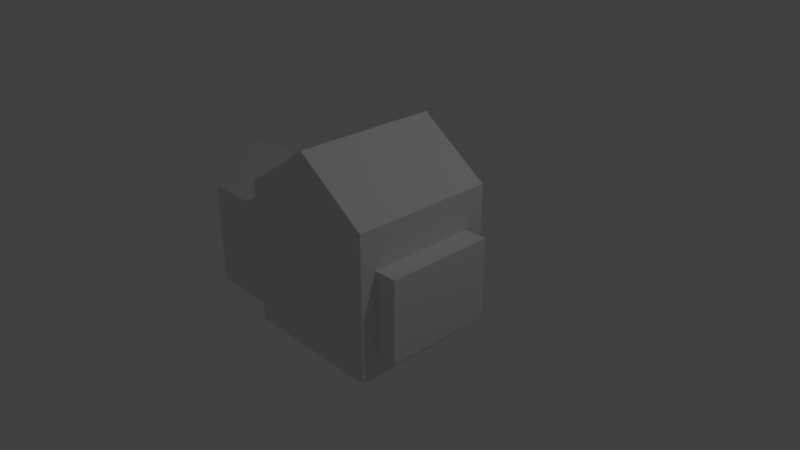 # Source: house.blend  (saved by Blender 2.79.0; exported with 4.5.12 LTS)
import bpy
from mathutils import Matrix  # noqa: F401  (used for matrix-valued properties, if any)

bpy.ops.wm.read_factory_settings(use_empty=True)
scene = bpy.context.scene
scene.name = 'Scene'

# ---- collections
col_collection_1 = bpy.data.collections.new('Collection 1'); scene.collection.children.link(col_collection_1)

# ---- materials (node trees are filled in below, after node groups)
mat_material = bpy.data.materials.new('Material')
mat_material.alpha_threshold = 0.0
mat_material.roughness = 0.5
mat_material.line_color = (0.0, 0.0, 0.0, 1.0)

# ---- material node trees

# ---- world
world_world = bpy.data.worlds.new('World'); scene.world = world_world
world_world.color = (0.05088, 0.05088, 0.05088)
world_world.use_sun_shadow = False
world_world.sun_shadow_jitter_overblur = 0.0
world_world.cycles.sampling_method = 'MANUAL'

# ---- cameras
cam_camera = bpy.data.cameras.new('Camera')
cam_camera.clip_end = 100.0
cam_camera.lens = 35.0
cam_camera.sensor_width = 32.0
cam_camera.sensor_height = 18.0
cam_camera.ortho_scale = 7.314
cam_camera.dof.focus_distance = 0.0

# ---- lights
light_lamp = bpy.data.lights.new('Lamp', 'POINT')
light_lamp.transmission_factor = 0.0
light_lamp.cutoff_distance = 30.0
light_lamp.energy = 100.0
light_lamp.shadow_buffer_clip_start = 1.001
light_lamp.shadow_soft_size = 0.1
light_lamp.shadow_maximum_resolution = 0.006
light_lamp.use_absolute_resolution = True

# ---- meshes
me_cube = bpy.data.meshes.new('Cube')
me_cube.from_pydata([(1.0, 1.0, -1.0), (1.0, -1.0, -1.0), (-1.0, -1.0, -1.0), (-1.0, 1.0, -1.0), (1.0, 1.0, 1.0), (1.0, -1.0, 1.0), (-1.0, -1.0, 1.0), (-1.0, 1.0, 1.0), (1.0, 0.7333, -1.0), (1.0, -0.7774, -1.0), (-1.0, -0.7774, -1.0), (-1.0, 0.7333, -1.0), (1.0, 0.7333, 1.0), (1.0, -0.7774, 1.0), (-1.0, -0.7774, 1.0), (-1.0, 0.7333, 1.0), (1.0, 1.0, 0.4597), (1.0, -1.0, 0.4597), (-1.0, -1.0, 0.4597), (-1.0, 1.0, 0.4597), (-1.0, -0.7774, 0.4597), (-1.0, 0.7333, 0.4597), (1.0, 0.7333, 0.4597), (1.0, -0.7774, 0.4597), (-2.259, -0.7774, -1.0), (-2.259, 0.7333, -1.0), (-2.259, -0.7774, 0.4597), (-2.259, 0.7333, 0.4597), (1.788e-07, 1.0, -1.0), (0.0, -1.0, -1.0), (2.384e-07, 1.0, 1.69), (-5.364e-07, -1.0, 1.69), (0.0, 0.7333, 1.69), (-2.384e-07, -0.7774, 1.69), (1.192e-07, 0.7333, -1.0), (0.0, -0.7774, -1.0), (2.384e-07, 1.0, 0.4597), (-3.576e-07, -1.0, 0.4597), (1.0, -0.02203, -1.0), (-1.0, -0.02203, -1.0), (1.0, -0.02203, 1.0), (-1.0, -0.02203, 1.0), (1.0, -0.02203, 0.4597), (-1.0, -0.02203, 0.9628), (-2.259, -0.02203, -1.0), (-2.259, -0.02203, 0.9628), (5.96e-08, -0.02203, -1.0), (-1.192e-07, -0.02203, 1.69), (-1.0, -0.7774, -0.674), (-1.0, 0.7333, -0.674), (1.0, 0.7333, -0.674), (1.0, -0.7774, -0.674), (1.0, 1.0, -0.674), (1.0, -1.0, -0.674), (-1.0, -1.0, -0.674), (-1.0, 1.0, -0.674), (-2.259, -0.7774, -0.674), (-2.259, 0.7333, -0.674), (-7.987e-08, -1.0, -0.674), (1.921e-07, 1.0, -0.674), (-2.259, -0.02203, -0.5616), (1.0, -0.02203, -0.674), (1.313, -0.02203, 0.4597), (1.313, -0.7774, 0.4597), (1.313, 0.7333, 0.4597), (1.313, 0.7333, -0.674), (1.313, -0.7774, -0.674), (1.313, -0.02203, -0.674), (-1.0, -0.7774, -0.837), (-1.0, 0.7333, -0.837), (1.0, 0.7333, -0.837), (1.0, -0.7774, -0.837), (-2.259, -0.7774, -0.837), (-2.259, 0.7333, -0.837), (-3.994e-08, -1.0, -0.837), (-2.259, -0.02203, -0.7808), (1.0, -0.02203, -0.837), (1.0, 1.0, -0.837), (1.0, -1.0, -0.837), (-1.0, -1.0, -0.837), (-1.0, 1.0, -0.837), (1.855e-07, 1.0, -0.837), (-0.2853, 1.0, -1.0), (-0.2853, -1.0, -1.0), (-0.2853, 1.0, 1.493), (-0.2853, -1.0, 1.493), (-0.2853, 0.7333, -1.0), (-0.2853, -0.7774, -1.0), (-0.2853, 1.0, 0.4597), (-0.2853, -1.0, 0.4597), (-0.2853, 0.7333, 1.493), (-0.2853, -0.7774, 1.493), (-0.2853, -0.02203, -1.0), (-0.2853, -0.02203, 1.493), (-0.2853, -1.0, -0.674), (-0.2853, 1.0, -0.674), (-0.2853, -1.0, -0.837), (-0.2853, 1.0, -0.837), (0.2872, 0.7333, 1.492), (0.2872, -0.7774, 1.492), (0.2872, 1.0, -1.0), (0.2872, -1.0, -1.0), (0.2872, 1.0, 1.492), (0.2872, -1.0, 1.492), (0.2872, 0.7333, -1.0), (0.2872, -0.7774, -1.0), (0.2872, 1.0, 0.4597), (0.2872, -1.0, 0.4597), (0.2872, -0.02203, 1.492), (0.2872, -0.02203, -1.0), (0.2872, 1.0, -0.674), (0.2872, -1.0, -0.674), (0.2872, -1.0, -0.837), (0.2872, 1.0, -0.837), (2.589e-07, 1.176, -0.837), (2.656e-07, 1.176, -0.674), (0.2872, 1.176, -0.674), (0.2872, 1.176, -0.837), (-0.2853, 1.176, -0.674), (-0.2853, 1.176, -0.837), (0.2872, 1.324, -1.0), (1.788e-07, 1.324, -1.0), (1.855e-07, 1.324, -0.837), (0.2872, 1.324, -0.837), (-0.2853, 1.324, -1.0), (-0.2853, 1.324, -0.837)], [], [(87, 83, 2, 10), (91, 14, 6, 85), (23, 13, 5, 17), (89, 85, 6, 18), (21, 15, 7, 19), (97, 82, 3, 80), (18, 6, 14, 20), (43, 41, 15, 21), (16, 4, 12, 22), (42, 40, 13, 23), (84, 7, 15, 90), (93, 41, 14, 91), (82, 86, 11, 3), (92, 87, 10, 39), (23, 51, 66, 63), (52, 16, 22, 50), (39, 10, 24, 44), (54, 18, 20, 48), (84, 88, 19, 7), (49, 21, 19, 55), (94, 89, 18, 54), (51, 23, 17, 53), (60, 45, 27, 57), (48, 20, 26, 56), (43, 21, 27, 45), (69, 11, 25, 73), (111, 107, 37, 58), (102, 106, 36, 30), (109, 105, 35, 46), (100, 104, 34, 28), (108, 47, 33, 99), (102, 30, 32, 98), (82, 97, 125, 124), (107, 103, 31, 37), (99, 33, 31, 103), (105, 101, 29, 35), (98, 32, 47, 108), (104, 109, 46, 34), (20, 43, 45, 26), (56, 26, 45, 60), (11, 39, 44, 25), (61, 50, 65, 67), (86, 92, 39, 11), (90, 15, 41, 93), (22, 12, 40, 42), (20, 14, 41, 43), (70, 50, 61, 76), (72, 56, 60, 75), (106, 110, 59, 36), (112, 111, 58, 74), (21, 49, 57, 27), (68, 48, 56, 72), (75, 60, 57, 73), (71, 51, 53, 78), (96, 94, 54, 79), (69, 49, 55, 80), (79, 54, 48, 68), (77, 52, 50, 70), (76, 61, 51, 71), (88, 95, 55, 19), (67, 62, 63, 66), (65, 64, 62, 67), (42, 23, 63, 62), (22, 42, 62, 64), (51, 61, 67, 66), (50, 22, 64, 65), (38, 76, 71, 9), (0, 77, 70, 8), (2, 79, 68, 10), (11, 69, 80, 3), (83, 96, 79, 2), (9, 71, 78, 1), (44, 75, 73, 25), (10, 68, 72, 24), (101, 112, 74, 29), (24, 72, 75, 44), (8, 70, 76, 38), (59, 110, 116, 115), (49, 69, 73, 57), (95, 97, 80, 55), (97, 95, 118, 119), (29, 74, 96, 83), (36, 59, 95, 88), (74, 58, 94, 96), (32, 90, 93, 47), (34, 46, 92, 86), (58, 37, 89, 94), (30, 36, 88, 84), (46, 35, 87, 92), (28, 34, 86, 82), (47, 93, 91, 33), (30, 84, 90, 32), (81, 113, 123, 122), (37, 31, 85, 89), (33, 91, 85, 31), (35, 29, 83, 87), (52, 77, 113, 110), (1, 78, 112, 101), (78, 53, 111, 112), (16, 52, 110, 106), (8, 38, 109, 104), (12, 98, 108, 40), (9, 1, 101, 105), (13, 99, 103, 5), (17, 5, 103, 107), (77, 0, 100, 113), (4, 102, 98, 12), (40, 108, 99, 13), (0, 8, 104, 100), (38, 9, 105, 109), (4, 16, 106, 102), (53, 17, 107, 111), (116, 117, 114, 115), (115, 114, 119, 118), (113, 81, 114, 117), (110, 113, 117, 116), (81, 97, 119, 114), (95, 59, 115, 118), (123, 120, 121, 122), (122, 121, 124, 125), (97, 81, 122, 125), (113, 100, 120, 123), (100, 28, 121, 120), (28, 82, 124, 121)])
me_cube.materials.append(mat_material)
me_cube.use_remesh_preserve_volume = False
me_cube.use_remesh_preserve_attributes = False
me_cube.use_mirror_vertex_groups = False
me_cube.update()

# ---- objects
ob_cube = bpy.data.objects.new('Cube', me_cube)
ob_lamp = bpy.data.objects.new('Lamp', light_lamp)
ob_camera = bpy.data.objects.new('Camera', cam_camera)

# ---- transforms, parenting, visibility, modifiers, constraints
ob_cube.location = (0.0, 0.0, 0.0)
ob_cube.lock_rotations_4d = False
ob_cube.empty_display_type = 'ARROWS'
ob_cube.lineart.crease_threshold = 0.0
ob_lamp.location = (4.076, 1.005, 5.904)
ob_lamp.rotation_euler = (0.6503, 0.05522, 1.866)
ob_lamp.lock_rotations_4d = False
ob_lamp.empty_display_type = 'ARROWS'
ob_lamp.color = (0.0, 0.0, 0.0, 0.0)
ob_lamp.lineart.crease_threshold = 0.0
ob_camera.location = (7.481, -6.508, 5.344)
ob_camera.rotation_euler = (1.109, 0.0, 0.8149)
ob_camera.lock_rotations_4d = False
ob_camera.empty_display_type = 'ARROWS'
ob_camera.color = (0.0, 0.0, 0.0, 0.0)
ob_camera.display_type = 'WIRE'
ob_camera.lineart.crease_threshold = 0.0

# ---- collection membership
col_collection_1.objects.link(ob_cube)
col_collection_1.objects.link(ob_lamp)
col_collection_1.objects.link(ob_camera)

# ---- scene / render settings (as saved in the file)
scene.camera = ob_camera
scene.frame_start = 1; scene.frame_end = 250; scene.frame_set(0)
scene.render.engine = 'CYCLES'
scene.render.resolution_percentage = 50
scene.render.dither_intensity = 0.0
scene.cycles.use_denoising = False
scene.cycles.samples = 128
scene.cycles.sampling_pattern = 'TABULATED_SOBOL'
scene.cycles.use_adaptive_sampling = False
scene.cycles.use_light_tree = False
scene.cycles.blur_glossy = 0.0
scene.cycles.sample_clamp_indirect = 0.0
scene.view_settings.view_transform = 'Standard'
bpy.context.view_layer.update()
